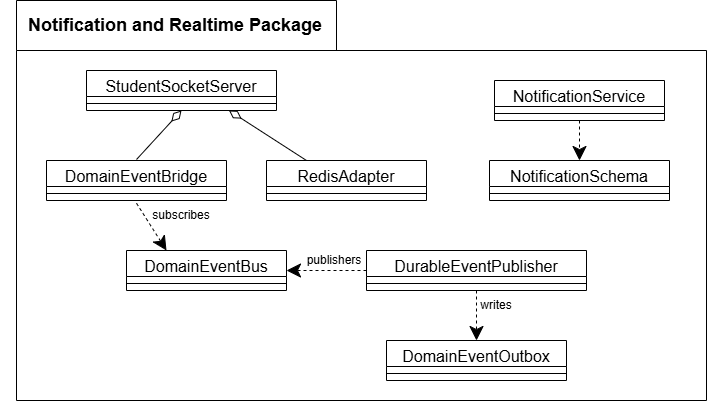

The diagram above was exported from draw.io. Its source (the exported page's mxGraphModel, read from the mxfile embedded in the PNG):
<mxGraphModel dx="1414" dy="841" grid="1" gridSize="10" guides="1" tooltips="1" connect="1" arrows="1" fold="1" page="1" pageScale="1" pageWidth="1100" pageHeight="1700" math="0" shadow="0">
  <root>
    <mxCell id="0" />
    <mxCell id="1" parent="0" />
    <mxCell id="2" parent="1" style="shape=folder;fontStyle=1;spacingTop=10;tabWidth=320;tabHeight=50;tabPosition=left;html=1;whiteSpace=wrap;" value="" vertex="1">
      <mxGeometry height="400" width="690" x="110" y="180" as="geometry" />
    </mxCell>
    <mxCell id="3" parent="1" style="text;html=1;whiteSpace=wrap;strokeColor=none;fillColor=none;align=center;verticalAlign=middle;rounded=0;fontSize=18;fontStyle=1" value="Notification and Realtime Package" vertex="1">
      <mxGeometry height="30" width="350" x="94" y="190" as="geometry" />
    </mxCell>
    <mxCell id="4" parent="1" style="swimlane;fontStyle=0;align=center;verticalAlign=top;childLayout=stackLayout;horizontal=1;startSize=26;horizontalStack=0;resizeParent=1;resizeParentMax=0;resizeLast=0;collapsible=1;marginBottom=0;whiteSpace=wrap;html=1;fontSize=16;" value="StudentSocketServer" vertex="1">
      <mxGeometry height="40" width="190" x="180" y="250" as="geometry" />
    </mxCell>
    <mxCell id="5" parent="4" style="line;strokeWidth=1;fillColor=none;align=left;verticalAlign=middle;spacingTop=-1;spacingLeft=3;spacingRight=3;rotatable=0;labelPosition=right;points=[];portConstraint=eastwest;strokeColor=inherit;" value="" vertex="1">
      <mxGeometry height="14" width="190" y="26" as="geometry" />
    </mxCell>
    <mxCell id="6" parent="1" style="swimlane;fontStyle=0;align=center;verticalAlign=top;childLayout=stackLayout;horizontal=1;startSize=26;horizontalStack=0;resizeParent=1;resizeParentMax=0;resizeLast=0;collapsible=1;marginBottom=0;whiteSpace=wrap;html=1;fontSize=16;" value="NotificationService" vertex="1">
      <mxGeometry height="40" width="170" x="588" y="260" as="geometry" />
    </mxCell>
    <mxCell id="7" parent="6" style="line;strokeWidth=1;fillColor=none;align=left;verticalAlign=middle;spacingTop=-1;spacingLeft=3;spacingRight=3;rotatable=0;labelPosition=right;points=[];portConstraint=eastwest;strokeColor=inherit;" value="" vertex="1">
      <mxGeometry height="14" width="170" y="26" as="geometry" />
    </mxCell>
    <mxCell id="8" parent="1" style="swimlane;fontStyle=0;align=center;verticalAlign=top;childLayout=stackLayout;horizontal=1;startSize=26;horizontalStack=0;resizeParent=1;resizeParentMax=0;resizeLast=0;collapsible=1;marginBottom=0;whiteSpace=wrap;html=1;fontSize=16;" value="NotificationSchema" vertex="1">
      <mxGeometry height="40" width="180" x="583" y="340" as="geometry" />
    </mxCell>
    <mxCell id="9" edge="1" parent="8" style="endArrow=classic;endSize=12;html=1;rounded=0;endFill=1;entryX=0.5;entryY=0;entryDx=0;entryDy=0;dashed=1;" target="8" value="">
      <mxGeometry relative="1" width="160" as="geometry">
        <mxPoint x="90" y="-40" as="sourcePoint" />
        <mxPoint x="125" y="120" as="targetPoint" />
      </mxGeometry>
    </mxCell>
    <mxCell id="10" parent="8" style="line;strokeWidth=1;fillColor=none;align=left;verticalAlign=middle;spacingTop=-1;spacingLeft=3;spacingRight=3;rotatable=0;labelPosition=right;points=[];portConstraint=eastwest;strokeColor=inherit;" value="" vertex="1">
      <mxGeometry height="14" width="180" y="26" as="geometry" />
    </mxCell>
    <mxCell id="11" parent="1" style="swimlane;fontStyle=0;align=center;verticalAlign=top;childLayout=stackLayout;horizontal=1;startSize=26;horizontalStack=0;resizeParent=1;resizeParentMax=0;resizeLast=0;collapsible=1;marginBottom=0;whiteSpace=wrap;html=1;fontSize=16;" value="DomainEventBridge" vertex="1">
      <mxGeometry height="40" width="180" x="140" y="340" as="geometry" />
    </mxCell>
    <mxCell id="12" parent="11" style="line;strokeWidth=1;fillColor=none;align=left;verticalAlign=middle;spacingTop=-1;spacingLeft=3;spacingRight=3;rotatable=0;labelPosition=right;points=[];portConstraint=eastwest;strokeColor=inherit;" value="" vertex="1">
      <mxGeometry height="14" width="180" y="26" as="geometry" />
    </mxCell>
    <mxCell id="13" edge="1" parent="11" style="endArrow=classic;endSize=12;html=1;rounded=0;endFill=1;dashed=1;entryX=0.25;entryY=0;entryDx=0;entryDy=0;" target="18" value="">
      <mxGeometry relative="1" width="160" as="geometry">
        <mxPoint x="90" y="42.73000000000002" as="sourcePoint" />
        <mxPoint x="150" y="37.27545454545452" as="targetPoint" />
      </mxGeometry>
    </mxCell>
    <mxCell id="14" parent="1" style="swimlane;fontStyle=0;align=center;verticalAlign=top;childLayout=stackLayout;horizontal=1;startSize=26;horizontalStack=0;resizeParent=1;resizeParentMax=0;resizeLast=0;collapsible=1;marginBottom=0;whiteSpace=wrap;html=1;fontSize=16;" value="RedisAdapter" vertex="1">
      <mxGeometry height="40" width="160" x="360" y="340" as="geometry" />
    </mxCell>
    <mxCell id="15" parent="14" style="line;strokeWidth=1;fillColor=none;align=left;verticalAlign=middle;spacingTop=-1;spacingLeft=3;spacingRight=3;rotatable=0;labelPosition=right;points=[];portConstraint=eastwest;strokeColor=inherit;" value="" vertex="1">
      <mxGeometry height="14" width="160" y="26" as="geometry" />
    </mxCell>
    <mxCell id="16" parent="1" style="swimlane;fontStyle=0;align=center;verticalAlign=top;childLayout=stackLayout;horizontal=1;startSize=26;horizontalStack=0;resizeParent=1;resizeParentMax=0;resizeLast=0;collapsible=1;marginBottom=0;whiteSpace=wrap;html=1;fontSize=16;" value="DurableEventPublisher" vertex="1">
      <mxGeometry height="40" width="220" x="460" y="430" as="geometry" />
    </mxCell>
    <mxCell id="17" parent="16" style="line;strokeWidth=1;fillColor=none;align=left;verticalAlign=middle;spacingTop=-1;spacingLeft=3;spacingRight=3;rotatable=0;labelPosition=right;points=[];portConstraint=eastwest;strokeColor=inherit;" value="" vertex="1">
      <mxGeometry height="14" width="220" y="26" as="geometry" />
    </mxCell>
    <mxCell id="18" parent="1" style="swimlane;fontStyle=0;align=center;verticalAlign=top;childLayout=stackLayout;horizontal=1;startSize=26;horizontalStack=0;resizeParent=1;resizeParentMax=0;resizeLast=0;collapsible=1;marginBottom=0;whiteSpace=wrap;html=1;fontSize=16;" value="DomainEventBus&lt;div&gt;&lt;br&gt;&lt;/div&gt;" vertex="1">
      <mxGeometry height="40" width="160" x="220" y="430" as="geometry" />
    </mxCell>
    <mxCell id="19" parent="18" style="line;strokeWidth=1;fillColor=none;align=left;verticalAlign=middle;spacingTop=-1;spacingLeft=3;spacingRight=3;rotatable=0;labelPosition=right;points=[];portConstraint=eastwest;strokeColor=inherit;" value="" vertex="1">
      <mxGeometry height="14" width="160" y="26" as="geometry" />
    </mxCell>
    <mxCell id="20" parent="1" style="swimlane;fontStyle=0;align=center;verticalAlign=top;childLayout=stackLayout;horizontal=1;startSize=26;horizontalStack=0;resizeParent=1;resizeParentMax=0;resizeLast=0;collapsible=1;marginBottom=0;whiteSpace=wrap;html=1;fontSize=16;" value="DomainEventOutbox&lt;div&gt;&lt;br&gt;&lt;/div&gt;" vertex="1">
      <mxGeometry height="40" width="180" x="480" y="520" as="geometry" />
    </mxCell>
    <mxCell id="21" parent="20" style="line;strokeWidth=1;fillColor=none;align=left;verticalAlign=middle;spacingTop=-1;spacingLeft=3;spacingRight=3;rotatable=0;labelPosition=right;points=[];portConstraint=eastwest;strokeColor=inherit;" value="" vertex="1">
      <mxGeometry height="14" width="180" y="26" as="geometry" />
    </mxCell>
    <mxCell id="22" edge="1" parent="1" style="endArrow=diamondThin;endSize=12;html=1;rounded=0;endFill=0;entryX=0.5;entryY=1;entryDx=0;entryDy=0;" target="4" value="">
      <mxGeometry relative="1" width="160" as="geometry">
        <mxPoint x="230" y="339" as="sourcePoint" />
        <mxPoint x="390" y="339" as="targetPoint" />
      </mxGeometry>
    </mxCell>
    <mxCell id="23" edge="1" parent="1" source="14" style="endArrow=diamondThin;endSize=12;html=1;rounded=0;endFill=0;entryX=0.75;entryY=1;entryDx=0;entryDy=0;exitX=0.25;exitY=0;exitDx=0;exitDy=0;" target="4" value="">
      <mxGeometry relative="1" width="160" as="geometry">
        <mxPoint x="435" y="339" as="sourcePoint" />
        <mxPoint x="480" y="290" as="targetPoint" />
      </mxGeometry>
    </mxCell>
    <mxCell id="24" edge="1" parent="1" source="16" style="endArrow=classic;endSize=12;html=1;rounded=0;endFill=1;entryX=1;entryY=0.5;entryDx=0;entryDy=0;dashed=1;exitX=0;exitY=0.5;exitDx=0;exitDy=0;" target="18" value="">
      <mxGeometry relative="1" width="160" as="geometry">
        <mxPoint x="370" y="470" as="sourcePoint" />
        <mxPoint x="370" y="510" as="targetPoint" />
      </mxGeometry>
    </mxCell>
    <mxCell id="25" edge="1" parent="1" source="16" style="endArrow=classic;endSize=12;html=1;rounded=0;endFill=1;dashed=1;exitX=0.5;exitY=1;exitDx=0;exitDy=0;" target="20" value="">
      <mxGeometry relative="1" width="160" as="geometry">
        <mxPoint x="520" y="550" as="sourcePoint" />
        <mxPoint x="520" y="590" as="targetPoint" />
      </mxGeometry>
    </mxCell>
    <mxCell id="26" parent="1" style="text;html=1;whiteSpace=wrap;strokeColor=none;fillColor=none;align=center;verticalAlign=middle;rounded=0;" value="subscribes" vertex="1">
      <mxGeometry height="30" width="60" x="245" y="380" as="geometry" />
    </mxCell>
    <mxCell id="27" parent="1" style="text;html=1;whiteSpace=wrap;strokeColor=none;fillColor=none;align=center;verticalAlign=middle;rounded=0;" value="publishers" vertex="1">
      <mxGeometry height="30" width="60" x="398" y="425" as="geometry" />
    </mxCell>
    <mxCell id="28" parent="1" style="text;html=1;whiteSpace=wrap;strokeColor=none;fillColor=none;align=center;verticalAlign=middle;rounded=0;" value="writes" vertex="1">
      <mxGeometry height="30" width="60" x="560" y="470" as="geometry" />
    </mxCell>
  </root>
</mxGraphModel>